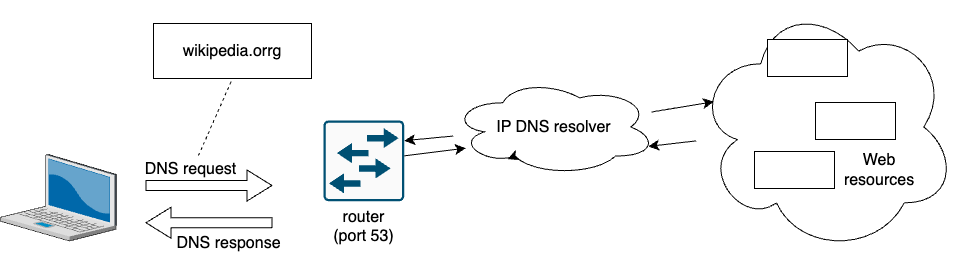

The diagram above was exported from draw.io. Its source (the exported page's mxGraphModel, read from the mxfile embedded in the PNG):
<mxGraphModel dx="1648" dy="1336" grid="0" gridSize="10" guides="1" tooltips="1" connect="1" arrows="1" fold="1" page="0" pageScale="1" pageWidth="850" pageHeight="1100" math="0" shadow="0">
  <root>
    <mxCell id="0" />
    <mxCell id="1" parent="0" />
    <mxCell id="uLMGMkJUdSl_lHA2Fnzb-27" value="" style="ellipse;shape=cloud;whiteSpace=wrap;html=1;fontSize=16;" vertex="1" parent="1">
      <mxGeometry x="405" y="-207" width="261" height="253" as="geometry" />
    </mxCell>
    <mxCell id="uLMGMkJUdSl_lHA2Fnzb-14" value="" style="shape=flexArrow;endArrow=classic;html=1;rounded=0;fontSize=12;startSize=8;endSize=8;curved=1;fillColor=default;" edge="1" parent="1">
      <mxGeometry width="50" height="50" relative="1" as="geometry">
        <mxPoint x="-18" y="15.25" as="sourcePoint" />
        <mxPoint x="-145" y="15.25" as="targetPoint" />
      </mxGeometry>
    </mxCell>
    <mxCell id="uLMGMkJUdSl_lHA2Fnzb-1" value="" style="verticalLabelPosition=bottom;sketch=0;aspect=fixed;html=1;verticalAlign=top;strokeColor=none;align=center;outlineConnect=0;shape=mxgraph.citrix.laptop_2;fontSize=16;" vertex="1" parent="1">
      <mxGeometry x="-290" y="-53" width="116" height="86.5" as="geometry" />
    </mxCell>
    <mxCell id="uLMGMkJUdSl_lHA2Fnzb-2" value="wikipedia.orrg" style="whiteSpace=wrap;html=1;fontSize=16;" vertex="1" parent="1">
      <mxGeometry x="-137" y="-184" width="158" height="55" as="geometry" />
    </mxCell>
    <mxCell id="uLMGMkJUdSl_lHA2Fnzb-12" value="router&lt;br&gt;(port 53)" style="sketch=0;points=[[0.015,0.015,0],[0.985,0.015,0],[0.985,0.985,0],[0.015,0.985,0],[0.25,0,0],[0.5,0,0],[0.75,0,0],[1,0.25,0],[1,0.5,0],[1,0.75,0],[0.75,1,0],[0.5,1,0],[0.25,1,0],[0,0.75,0],[0,0.5,0],[0,0.25,0]];verticalLabelPosition=bottom;html=1;verticalAlign=top;aspect=fixed;align=center;pointerEvents=1;shape=mxgraph.cisco19.rect;prIcon=workgroup_switch;fillColor=#FAFAFA;strokeColor=#005073;fontSize=16;" vertex="1" parent="1">
      <mxGeometry x="33" y="-87" width="80.75" height="80.75" as="geometry" />
    </mxCell>
    <mxCell id="uLMGMkJUdSl_lHA2Fnzb-13" value="" style="shape=flexArrow;endArrow=classic;html=1;rounded=0;fontSize=12;startSize=8;endSize=8;curved=1;" edge="1" parent="1">
      <mxGeometry width="50" height="50" relative="1" as="geometry">
        <mxPoint x="-145" y="-22" as="sourcePoint" />
        <mxPoint x="-18" y="-22" as="targetPoint" />
      </mxGeometry>
    </mxCell>
    <mxCell id="uLMGMkJUdSl_lHA2Fnzb-15" value="DNS request" style="edgeLabel;html=1;align=center;verticalAlign=middle;resizable=0;points=[];fontSize=16;" vertex="1" connectable="0" parent="uLMGMkJUdSl_lHA2Fnzb-13">
      <mxGeometry x="0.5518" y="4" relative="1" as="geometry">
        <mxPoint x="-54" y="-13" as="offset" />
      </mxGeometry>
    </mxCell>
    <mxCell id="uLMGMkJUdSl_lHA2Fnzb-16" value="DNS response" style="edgeLabel;html=1;align=center;verticalAlign=middle;resizable=0;points=[];fontSize=16;" vertex="1" connectable="0" parent="uLMGMkJUdSl_lHA2Fnzb-13">
      <mxGeometry x="0.5518" y="4" relative="1" as="geometry">
        <mxPoint x="-16" y="61" as="offset" />
      </mxGeometry>
    </mxCell>
    <mxCell id="uLMGMkJUdSl_lHA2Fnzb-18" value="" style="endArrow=none;dashed=1;html=1;rounded=0;fontSize=12;startSize=8;endSize=8;curved=1;entryX=0.5;entryY=1;entryDx=0;entryDy=0;" edge="1" parent="1" target="uLMGMkJUdSl_lHA2Fnzb-2">
      <mxGeometry width="50" height="50" relative="1" as="geometry">
        <mxPoint x="-92" y="-52" as="sourcePoint" />
        <mxPoint x="73" y="-34" as="targetPoint" />
      </mxGeometry>
    </mxCell>
    <mxCell id="uLMGMkJUdSl_lHA2Fnzb-19" value="IP DNS resolver" style="ellipse;shape=cloud;whiteSpace=wrap;html=1;fontSize=16;" vertex="1" parent="1">
      <mxGeometry x="161" y="-129" width="205" height="97" as="geometry" />
    </mxCell>
    <mxCell id="uLMGMkJUdSl_lHA2Fnzb-21" style="edgeStyle=none;curved=1;rounded=0;orthogonalLoop=1;jettySize=auto;html=1;exitX=0.31;exitY=0.8;exitDx=0;exitDy=0;exitPerimeter=0;entryX=0.274;entryY=0.832;entryDx=0;entryDy=0;entryPerimeter=0;fontSize=12;startSize=8;endSize=8;" edge="1" parent="1" source="uLMGMkJUdSl_lHA2Fnzb-19" target="uLMGMkJUdSl_lHA2Fnzb-19">
      <mxGeometry relative="1" as="geometry" />
    </mxCell>
    <mxCell id="uLMGMkJUdSl_lHA2Fnzb-22" style="edgeStyle=none;curved=1;rounded=0;orthogonalLoop=1;jettySize=auto;html=1;entryX=1;entryY=0.25;entryDx=0;entryDy=0;entryPerimeter=0;fontSize=12;startSize=8;endSize=8;" edge="1" parent="1" source="uLMGMkJUdSl_lHA2Fnzb-19" target="uLMGMkJUdSl_lHA2Fnzb-12">
      <mxGeometry relative="1" as="geometry" />
    </mxCell>
    <mxCell id="uLMGMkJUdSl_lHA2Fnzb-23" style="edgeStyle=none;curved=1;rounded=0;orthogonalLoop=1;jettySize=auto;html=1;entryX=0.07;entryY=0.718;entryDx=0;entryDy=0;entryPerimeter=0;fontSize=12;startSize=8;endSize=8;" edge="1" parent="1" source="uLMGMkJUdSl_lHA2Fnzb-12" target="uLMGMkJUdSl_lHA2Fnzb-19">
      <mxGeometry relative="1" as="geometry" />
    </mxCell>
    <mxCell id="uLMGMkJUdSl_lHA2Fnzb-24" value="" style="rounded=0;whiteSpace=wrap;html=1;fontSize=16;" vertex="1" parent="1">
      <mxGeometry x="477" y="-168" width="80" height="37" as="geometry" />
    </mxCell>
    <mxCell id="uLMGMkJUdSl_lHA2Fnzb-25" value="" style="rounded=0;whiteSpace=wrap;html=1;fontSize=16;" vertex="1" parent="1">
      <mxGeometry x="525" y="-105" width="80" height="37" as="geometry" />
    </mxCell>
    <mxCell id="uLMGMkJUdSl_lHA2Fnzb-26" value="" style="rounded=0;whiteSpace=wrap;html=1;fontSize=16;" vertex="1" parent="1">
      <mxGeometry x="464" y="-56" width="80" height="37" as="geometry" />
    </mxCell>
    <mxCell id="uLMGMkJUdSl_lHA2Fnzb-28" style="edgeStyle=none;curved=1;rounded=0;orthogonalLoop=1;jettySize=auto;html=1;entryX=0.07;entryY=0.4;entryDx=0;entryDy=0;entryPerimeter=0;fontSize=12;startSize=8;endSize=8;" edge="1" parent="1" source="uLMGMkJUdSl_lHA2Fnzb-19" target="uLMGMkJUdSl_lHA2Fnzb-27">
      <mxGeometry relative="1" as="geometry" />
    </mxCell>
    <mxCell id="uLMGMkJUdSl_lHA2Fnzb-29" style="edgeStyle=none;curved=1;rounded=0;orthogonalLoop=1;jettySize=auto;html=1;entryX=0.96;entryY=0.7;entryDx=0;entryDy=0;entryPerimeter=0;fontSize=12;startSize=8;endSize=8;" edge="1" parent="1" source="uLMGMkJUdSl_lHA2Fnzb-27" target="uLMGMkJUdSl_lHA2Fnzb-19">
      <mxGeometry relative="1" as="geometry" />
    </mxCell>
    <mxCell id="uLMGMkJUdSl_lHA2Fnzb-31" value="Web resources" style="text;html=1;strokeColor=none;fillColor=none;align=center;verticalAlign=middle;whiteSpace=wrap;rounded=0;fontSize=16;" vertex="1" parent="1">
      <mxGeometry x="559" y="-52.5" width="60" height="30" as="geometry" />
    </mxCell>
  </root>
</mxGraphModel>